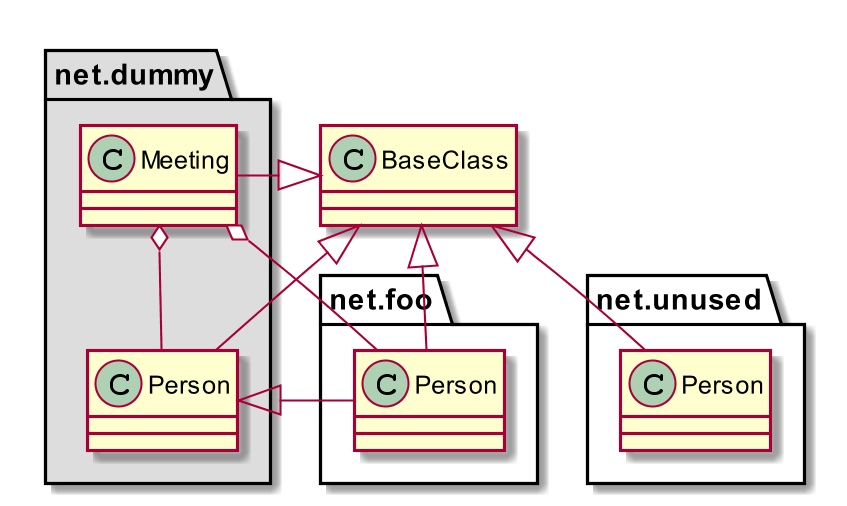

The diagram above was rendered by PlantUML. Its source (embedded in the PNG):
@startuml
skinparam dpi 200

class BaseClass

namespace net.dummy #DDDDDD {
    .BaseClass <|-- Person
    Meeting o-- Person

    .BaseClass <|- Meeting
}

namespace net.foo {
  net.dummy.Person  <|- Person
  .BaseClass <|-- Person

  net.dummy.Meeting o-- Person
}

BaseClass <|-- net.unused.Person
@enduml